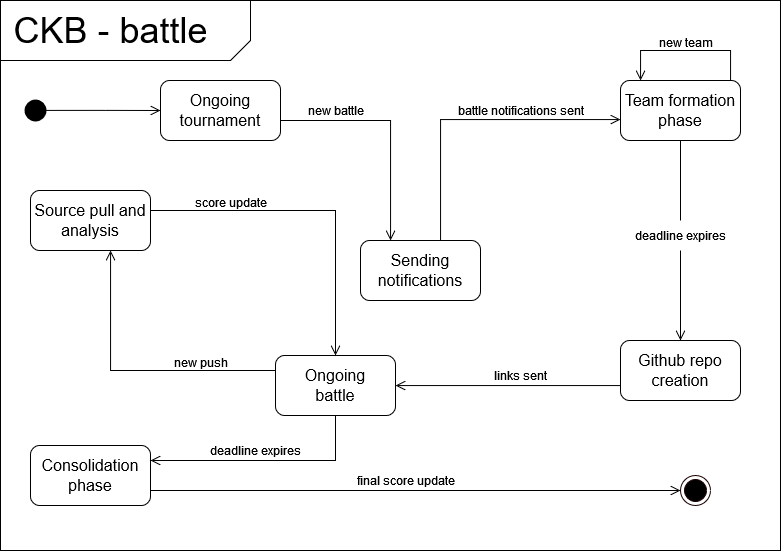

The diagram above was exported from draw.io. Its source (the exported page's mxGraphModel, read from the mxfile embedded in the PNG):
<mxGraphModel dx="1687" dy="898" grid="1" gridSize="10" guides="1" tooltips="1" connect="1" arrows="1" fold="1" page="1" pageScale="1" pageWidth="1169" pageHeight="827" math="0" shadow="0">
  <root>
    <mxCell id="0" />
    <mxCell id="1" parent="0" />
    <mxCell id="S1xH0F-oZ2dt-ppbrhA1-1" value="" style="rounded=0;whiteSpace=wrap;html=1;" vertex="1" parent="1">
      <mxGeometry x="40" y="60" width="780" height="550" as="geometry" />
    </mxCell>
    <mxCell id="S1xH0F-oZ2dt-ppbrhA1-2" value="" style="verticalLabelPosition=bottom;verticalAlign=top;html=1;shape=card;whiteSpace=wrap;size=20;arcSize=12;direction=west;" vertex="1" parent="1">
      <mxGeometry x="40" y="60" width="250" height="60" as="geometry" />
    </mxCell>
    <mxCell id="S1xH0F-oZ2dt-ppbrhA1-3" value="&lt;font style=&quot;font-size: 36px;&quot;&gt;CKB - battle&lt;br&gt;&lt;/font&gt;" style="text;html=1;align=center;verticalAlign=middle;resizable=0;points=[];autosize=1;strokeColor=none;fillColor=none;" vertex="1" parent="1">
      <mxGeometry x="40" y="60" width="220" height="60" as="geometry" />
    </mxCell>
    <mxCell id="S1xH0F-oZ2dt-ppbrhA1-4" value="" style="ellipse;html=1;shape=startState;fillColor=#000000;strokeColor=none;" vertex="1" parent="1">
      <mxGeometry x="60" y="155" width="30" height="30" as="geometry" />
    </mxCell>
    <mxCell id="S1xH0F-oZ2dt-ppbrhA1-5" value="" style="edgeStyle=orthogonalEdgeStyle;html=1;verticalAlign=bottom;endArrow=open;endSize=8;strokeColor=#000000;rounded=0;exitX=0.802;exitY=0.497;exitDx=0;exitDy=0;exitPerimeter=0;" edge="1" source="S1xH0F-oZ2dt-ppbrhA1-4" parent="1" target="S1xH0F-oZ2dt-ppbrhA1-6">
      <mxGeometry relative="1" as="geometry">
        <mxPoint x="85" y="225" as="targetPoint" />
        <mxPoint x="130" y="170" as="sourcePoint" />
      </mxGeometry>
    </mxCell>
    <mxCell id="S1xH0F-oZ2dt-ppbrhA1-6" value="&lt;font style=&quot;font-size: 16px;&quot;&gt;Ongoing tournament&lt;br&gt;&lt;/font&gt;" style="rounded=1;whiteSpace=wrap;html=1;" vertex="1" parent="1">
      <mxGeometry x="200" y="140" width="120" height="60" as="geometry" />
    </mxCell>
    <mxCell id="S1xH0F-oZ2dt-ppbrhA1-7" value="&lt;font style=&quot;font-size: 16px;&quot;&gt;Team formation phase&lt;font style=&quot;font-size: 16px;&quot;&gt;&lt;br&gt;&lt;/font&gt;&lt;/font&gt;" style="rounded=1;whiteSpace=wrap;html=1;" vertex="1" parent="1">
      <mxGeometry x="660" y="140" width="120" height="60" as="geometry" />
    </mxCell>
    <mxCell id="S1xH0F-oZ2dt-ppbrhA1-9" value="new push" style="text;html=1;align=center;verticalAlign=middle;resizable=0;points=[];autosize=1;strokeColor=none;fillColor=none;" vertex="1" parent="1">
      <mxGeometry x="200" y="407" width="80" height="30" as="geometry" />
    </mxCell>
    <mxCell id="S1xH0F-oZ2dt-ppbrhA1-11" value="&lt;div&gt;&lt;font style=&quot;font-size: 16px;&quot;&gt;Ongoing &lt;br&gt;&lt;/font&gt;&lt;/div&gt;&lt;div&gt;&lt;font style=&quot;font-size: 16px;&quot;&gt;battle&lt;/font&gt;&lt;/div&gt;" style="rounded=1;whiteSpace=wrap;html=1;" vertex="1" parent="1">
      <mxGeometry x="315" y="415" width="120" height="60" as="geometry" />
    </mxCell>
    <mxCell id="S1xH0F-oZ2dt-ppbrhA1-20" value="" style="ellipse;html=1;shape=endState;fillColor=#000000;strokeColor=#190000;" vertex="1" parent="1">
      <mxGeometry x="720" y="535" width="30" height="30" as="geometry" />
    </mxCell>
    <mxCell id="S1xH0F-oZ2dt-ppbrhA1-24" value="battle notifications sent" style="text;html=1;align=center;verticalAlign=middle;resizable=0;points=[];autosize=1;strokeColor=none;fillColor=none;" vertex="1" parent="1">
      <mxGeometry x="485" y="155" width="150" height="30" as="geometry" />
    </mxCell>
    <mxCell id="S1xH0F-oZ2dt-ppbrhA1-52" value="new battle" style="text;html=1;align=center;verticalAlign=middle;resizable=0;points=[];autosize=1;strokeColor=none;fillColor=none;" vertex="1" parent="1">
      <mxGeometry x="335" y="155" width="80" height="30" as="geometry" />
    </mxCell>
    <mxCell id="S1xH0F-oZ2dt-ppbrhA1-60" value="" style="edgeStyle=orthogonalEdgeStyle;html=1;verticalAlign=bottom;endArrow=open;endSize=8;strokeColor=#000000;rounded=0;" edge="1" parent="1" source="S1xH0F-oZ2dt-ppbrhA1-67" target="S1xH0F-oZ2dt-ppbrhA1-7">
      <mxGeometry relative="1" as="geometry">
        <mxPoint x="640" y="155.03999999999996" as="targetPoint" />
        <mxPoint x="480.0400000000002" y="285" as="sourcePoint" />
        <Array as="points">
          <mxPoint x="480" y="179" />
        </Array>
      </mxGeometry>
    </mxCell>
    <mxCell id="S1xH0F-oZ2dt-ppbrhA1-62" value="" style="edgeStyle=orthogonalEdgeStyle;html=1;verticalAlign=bottom;endArrow=open;endSize=8;strokeColor=#000000;rounded=0;" edge="1" parent="1" source="S1xH0F-oZ2dt-ppbrhA1-63" target="S1xH0F-oZ2dt-ppbrhA1-82">
      <mxGeometry relative="1" as="geometry">
        <mxPoint x="650" y="200" as="targetPoint" />
        <mxPoint x="330" y="200" as="sourcePoint" />
        <Array as="points" />
      </mxGeometry>
    </mxCell>
    <mxCell id="S1xH0F-oZ2dt-ppbrhA1-63" value="deadline expires" style="text;html=1;align=center;verticalAlign=middle;resizable=0;points=[];autosize=1;strokeColor=none;fillColor=none;" vertex="1" parent="1">
      <mxGeometry x="665" y="280" width="110" height="30" as="geometry" />
    </mxCell>
    <mxCell id="S1xH0F-oZ2dt-ppbrhA1-64" value="" style="endArrow=none;html=1;edgeStyle=orthogonalEdgeStyle;rounded=0;" edge="1" parent="1" source="S1xH0F-oZ2dt-ppbrhA1-7" target="S1xH0F-oZ2dt-ppbrhA1-63">
      <mxGeometry relative="1" as="geometry">
        <mxPoint x="380" y="410" as="sourcePoint" />
        <mxPoint x="540" y="410" as="targetPoint" />
      </mxGeometry>
    </mxCell>
    <mxCell id="S1xH0F-oZ2dt-ppbrhA1-68" value="" style="edgeStyle=orthogonalEdgeStyle;html=1;verticalAlign=bottom;endArrow=open;endSize=8;strokeColor=#000000;rounded=0;" edge="1" parent="1" source="S1xH0F-oZ2dt-ppbrhA1-6" target="S1xH0F-oZ2dt-ppbrhA1-67">
      <mxGeometry relative="1" as="geometry">
        <mxPoint x="640" y="170" as="targetPoint" />
        <mxPoint x="320" y="170" as="sourcePoint" />
        <Array as="points">
          <mxPoint x="430" y="180" />
        </Array>
      </mxGeometry>
    </mxCell>
    <mxCell id="S1xH0F-oZ2dt-ppbrhA1-67" value="&lt;font style=&quot;font-size: 16px;&quot;&gt;Sending notifications&lt;br&gt;&lt;/font&gt;" style="rounded=1;whiteSpace=wrap;html=1;" vertex="1" parent="1">
      <mxGeometry x="400" y="300" width="120" height="60" as="geometry" />
    </mxCell>
    <mxCell id="S1xH0F-oZ2dt-ppbrhA1-70" value="" style="edgeStyle=orthogonalEdgeStyle;html=1;verticalAlign=bottom;endArrow=open;endSize=8;strokeColor=#000000;rounded=0;" edge="1" parent="1" source="S1xH0F-oZ2dt-ppbrhA1-7" target="S1xH0F-oZ2dt-ppbrhA1-7">
      <mxGeometry relative="1" as="geometry">
        <mxPoint x="750" y="40" as="targetPoint" />
        <mxPoint x="710" y="320" as="sourcePoint" />
        <Array as="points">
          <mxPoint x="770" y="110" />
          <mxPoint x="680" y="110" />
        </Array>
      </mxGeometry>
    </mxCell>
    <mxCell id="S1xH0F-oZ2dt-ppbrhA1-71" value="&lt;div&gt;new team&lt;/div&gt;" style="text;html=1;align=center;verticalAlign=middle;resizable=0;points=[];autosize=1;strokeColor=none;fillColor=none;" vertex="1" parent="1">
      <mxGeometry x="685" y="87" width="80" height="30" as="geometry" />
    </mxCell>
    <mxCell id="S1xH0F-oZ2dt-ppbrhA1-72" value="&lt;font style=&quot;font-size: 16px;&quot;&gt;Source pull and analysis&lt;br&gt;&lt;/font&gt;" style="rounded=1;whiteSpace=wrap;html=1;" vertex="1" parent="1">
      <mxGeometry x="70" y="250" width="120" height="60" as="geometry" />
    </mxCell>
    <mxCell id="S1xH0F-oZ2dt-ppbrhA1-73" value="" style="edgeStyle=orthogonalEdgeStyle;html=1;verticalAlign=bottom;endArrow=open;endSize=8;strokeColor=#000000;rounded=0;" edge="1" parent="1" source="S1xH0F-oZ2dt-ppbrhA1-11" target="S1xH0F-oZ2dt-ppbrhA1-72">
      <mxGeometry relative="1" as="geometry">
        <mxPoint x="470" y="368" as="targetPoint" />
        <mxPoint x="460.03999999999996" y="418" as="sourcePoint" />
        <Array as="points">
          <mxPoint x="150" y="430" />
        </Array>
      </mxGeometry>
    </mxCell>
    <mxCell id="S1xH0F-oZ2dt-ppbrhA1-79" value="final score update" style="text;html=1;align=center;verticalAlign=middle;resizable=0;points=[];autosize=1;strokeColor=none;fillColor=none;" vertex="1" parent="1">
      <mxGeometry x="385" y="525" width="120" height="30" as="geometry" />
    </mxCell>
    <mxCell id="S1xH0F-oZ2dt-ppbrhA1-80" value="" style="edgeStyle=orthogonalEdgeStyle;html=1;verticalAlign=bottom;endArrow=open;endSize=8;strokeColor=#000000;rounded=0;" edge="1" parent="1" source="S1xH0F-oZ2dt-ppbrhA1-91" target="S1xH0F-oZ2dt-ppbrhA1-20">
      <mxGeometry relative="1" as="geometry">
        <mxPoint x="445" y="455" as="targetPoint" />
        <mxPoint x="730" y="320" as="sourcePoint" />
        <Array as="points">
          <mxPoint x="450" y="550" />
          <mxPoint x="450" y="550" />
        </Array>
      </mxGeometry>
    </mxCell>
    <mxCell id="S1xH0F-oZ2dt-ppbrhA1-82" value="&lt;font style=&quot;font-size: 16px;&quot;&gt;Github repo creation&lt;br&gt;&lt;/font&gt;" style="rounded=1;whiteSpace=wrap;html=1;" vertex="1" parent="1">
      <mxGeometry x="660" y="400" width="120" height="60" as="geometry" />
    </mxCell>
    <mxCell id="S1xH0F-oZ2dt-ppbrhA1-83" value="" style="edgeStyle=orthogonalEdgeStyle;html=1;verticalAlign=bottom;endArrow=open;endSize=8;strokeColor=#000000;rounded=0;" edge="1" parent="1" source="S1xH0F-oZ2dt-ppbrhA1-82" target="S1xH0F-oZ2dt-ppbrhA1-11">
      <mxGeometry relative="1" as="geometry">
        <mxPoint x="730" y="410" as="targetPoint" />
        <mxPoint x="730" y="320" as="sourcePoint" />
        <Array as="points">
          <mxPoint x="600" y="445" />
          <mxPoint x="600" y="445" />
        </Array>
      </mxGeometry>
    </mxCell>
    <mxCell id="S1xH0F-oZ2dt-ppbrhA1-84" value="links sent" style="text;html=1;align=center;verticalAlign=middle;resizable=0;points=[];autosize=1;strokeColor=none;fillColor=none;" vertex="1" parent="1">
      <mxGeometry x="520" y="420" width="80" height="30" as="geometry" />
    </mxCell>
    <mxCell id="S1xH0F-oZ2dt-ppbrhA1-88" value="" style="edgeStyle=orthogonalEdgeStyle;html=1;verticalAlign=bottom;endArrow=open;endSize=8;strokeColor=#000000;rounded=0;" edge="1" parent="1" source="S1xH0F-oZ2dt-ppbrhA1-72" target="S1xH0F-oZ2dt-ppbrhA1-11">
      <mxGeometry relative="1" as="geometry">
        <mxPoint x="730" y="410" as="targetPoint" />
        <mxPoint x="730" y="320" as="sourcePoint" />
        <Array as="points">
          <mxPoint x="375" y="270" />
        </Array>
      </mxGeometry>
    </mxCell>
    <mxCell id="S1xH0F-oZ2dt-ppbrhA1-89" value="score update" style="text;html=1;align=center;verticalAlign=middle;resizable=0;points=[];autosize=1;strokeColor=none;fillColor=none;" vertex="1" parent="1">
      <mxGeometry x="220" y="247" width="100" height="30" as="geometry" />
    </mxCell>
    <mxCell id="S1xH0F-oZ2dt-ppbrhA1-91" value="&lt;font style=&quot;font-size: 16px;&quot;&gt;Consolidation phase&lt;br&gt;&lt;/font&gt;" style="rounded=1;whiteSpace=wrap;html=1;" vertex="1" parent="1">
      <mxGeometry x="70" y="505" width="120" height="60" as="geometry" />
    </mxCell>
    <mxCell id="S1xH0F-oZ2dt-ppbrhA1-92" value="" style="edgeStyle=orthogonalEdgeStyle;html=1;verticalAlign=bottom;endArrow=open;endSize=8;strokeColor=#000000;rounded=0;" edge="1" parent="1" source="S1xH0F-oZ2dt-ppbrhA1-11" target="S1xH0F-oZ2dt-ppbrhA1-91">
      <mxGeometry relative="1" as="geometry">
        <mxPoint x="445" y="455" as="targetPoint" />
        <mxPoint x="670" y="455" as="sourcePoint" />
        <Array as="points">
          <mxPoint x="375" y="520" />
        </Array>
      </mxGeometry>
    </mxCell>
    <mxCell id="S1xH0F-oZ2dt-ppbrhA1-94" value="deadline expires" style="text;html=1;align=center;verticalAlign=middle;resizable=0;points=[];autosize=1;strokeColor=none;fillColor=none;" vertex="1" parent="1">
      <mxGeometry x="240" y="495" width="110" height="30" as="geometry" />
    </mxCell>
  </root>
</mxGraphModel>